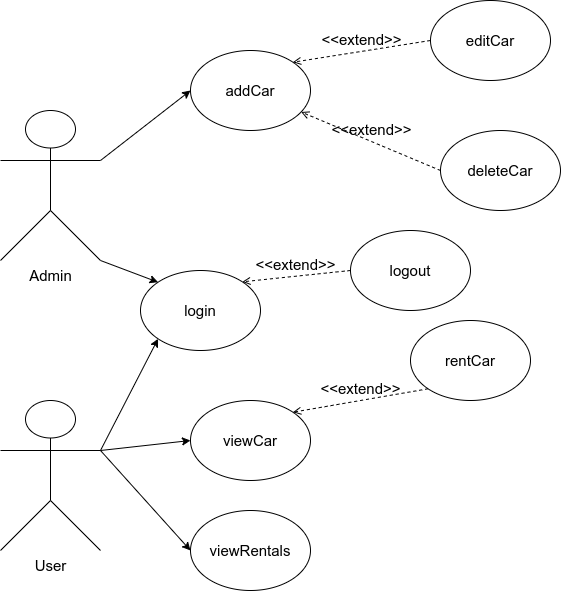

The diagram above was exported from draw.io. Its source (the exported page's mxGraphModel, read from the mxfile embedded in the PNG):
<mxGraphModel dx="1447" dy="813" grid="1" gridSize="10" guides="1" tooltips="1" connect="1" arrows="1" fold="1" page="1" pageScale="1" pageWidth="850" pageHeight="1100" math="0" shadow="0">
  <root>
    <mxCell id="0" />
    <mxCell id="1" parent="0" />
    <mxCell id="AOlI8rKBjGDQ6d5AZzNz-192" style="edgeStyle=none;rounded=0;orthogonalLoop=1;jettySize=auto;html=1;exitX=1;exitY=0.3333333333333333;exitDx=0;exitDy=0;exitPerimeter=0;entryX=0;entryY=0.5;entryDx=0;entryDy=0;fontSize=15;" edge="1" parent="1" source="AOlI8rKBjGDQ6d5AZzNz-176" target="AOlI8rKBjGDQ6d5AZzNz-179">
      <mxGeometry relative="1" as="geometry" />
    </mxCell>
    <mxCell id="AOlI8rKBjGDQ6d5AZzNz-193" style="edgeStyle=none;rounded=0;orthogonalLoop=1;jettySize=auto;html=1;exitX=1;exitY=1;exitDx=0;exitDy=0;exitPerimeter=0;entryX=0;entryY=0;entryDx=0;entryDy=0;fontSize=15;" edge="1" parent="1" source="AOlI8rKBjGDQ6d5AZzNz-176" target="AOlI8rKBjGDQ6d5AZzNz-185">
      <mxGeometry relative="1" as="geometry" />
    </mxCell>
    <mxCell id="AOlI8rKBjGDQ6d5AZzNz-176" value="Admin" style="shape=umlActor;verticalLabelPosition=bottom;verticalAlign=top;html=1;fontSize=15;" vertex="1" parent="1">
      <mxGeometry x="50" y="200" width="100" height="150" as="geometry" />
    </mxCell>
    <mxCell id="AOlI8rKBjGDQ6d5AZzNz-186" style="edgeStyle=none;rounded=0;orthogonalLoop=1;jettySize=auto;html=1;exitX=1;exitY=0.3333333333333333;exitDx=0;exitDy=0;exitPerimeter=0;entryX=0;entryY=1;entryDx=0;entryDy=0;fontSize=15;" edge="1" parent="1" source="AOlI8rKBjGDQ6d5AZzNz-178" target="AOlI8rKBjGDQ6d5AZzNz-185">
      <mxGeometry relative="1" as="geometry" />
    </mxCell>
    <mxCell id="AOlI8rKBjGDQ6d5AZzNz-187" style="edgeStyle=none;rounded=0;orthogonalLoop=1;jettySize=auto;html=1;exitX=1;exitY=0.3333333333333333;exitDx=0;exitDy=0;exitPerimeter=0;entryX=0;entryY=0.5;entryDx=0;entryDy=0;fontSize=15;" edge="1" parent="1" source="AOlI8rKBjGDQ6d5AZzNz-178" target="AOlI8rKBjGDQ6d5AZzNz-182">
      <mxGeometry relative="1" as="geometry" />
    </mxCell>
    <mxCell id="AOlI8rKBjGDQ6d5AZzNz-188" style="edgeStyle=none;rounded=0;orthogonalLoop=1;jettySize=auto;html=1;exitX=1;exitY=0.3333333333333333;exitDx=0;exitDy=0;exitPerimeter=0;entryX=0;entryY=0.5;entryDx=0;entryDy=0;fontSize=15;" edge="1" parent="1" source="AOlI8rKBjGDQ6d5AZzNz-178" target="AOlI8rKBjGDQ6d5AZzNz-184">
      <mxGeometry relative="1" as="geometry" />
    </mxCell>
    <mxCell id="AOlI8rKBjGDQ6d5AZzNz-178" value="User" style="shape=umlActor;verticalLabelPosition=bottom;verticalAlign=top;html=1;fontSize=15;" vertex="1" parent="1">
      <mxGeometry x="50" y="490" width="100" height="150" as="geometry" />
    </mxCell>
    <mxCell id="AOlI8rKBjGDQ6d5AZzNz-179" value="addCar" style="ellipse;whiteSpace=wrap;html=1;fontSize=15;" vertex="1" parent="1">
      <mxGeometry x="240" y="140" width="120" height="80" as="geometry" />
    </mxCell>
    <mxCell id="AOlI8rKBjGDQ6d5AZzNz-180" value="editCar" style="ellipse;whiteSpace=wrap;html=1;fontSize=15;" vertex="1" parent="1">
      <mxGeometry x="480" y="90" width="120" height="80" as="geometry" />
    </mxCell>
    <mxCell id="AOlI8rKBjGDQ6d5AZzNz-181" value="deleteCar" style="ellipse;whiteSpace=wrap;html=1;fontSize=15;" vertex="1" parent="1">
      <mxGeometry x="490" y="220" width="120" height="80" as="geometry" />
    </mxCell>
    <mxCell id="AOlI8rKBjGDQ6d5AZzNz-182" value="viewCar" style="ellipse;whiteSpace=wrap;html=1;fontSize=15;" vertex="1" parent="1">
      <mxGeometry x="240" y="490" width="120" height="80" as="geometry" />
    </mxCell>
    <mxCell id="AOlI8rKBjGDQ6d5AZzNz-183" value="rentCar" style="ellipse;whiteSpace=wrap;html=1;fontSize=15;" vertex="1" parent="1">
      <mxGeometry x="460" y="410" width="120" height="80" as="geometry" />
    </mxCell>
    <mxCell id="AOlI8rKBjGDQ6d5AZzNz-184" value="viewRentals" style="ellipse;whiteSpace=wrap;html=1;fontSize=15;" vertex="1" parent="1">
      <mxGeometry x="240" y="600" width="120" height="80" as="geometry" />
    </mxCell>
    <mxCell id="AOlI8rKBjGDQ6d5AZzNz-185" value="login" style="ellipse;whiteSpace=wrap;html=1;fontSize=15;" vertex="1" parent="1">
      <mxGeometry x="190" y="360" width="120" height="80" as="geometry" />
    </mxCell>
    <mxCell id="AOlI8rKBjGDQ6d5AZzNz-189" value="&amp;lt;&amp;lt;extend&amp;gt;&amp;gt;" style="html=1;verticalAlign=bottom;labelBackgroundColor=none;endArrow=open;endFill=0;dashed=1;rounded=0;fontSize=15;entryX=1;entryY=0;entryDx=0;entryDy=0;exitX=0;exitY=1;exitDx=0;exitDy=0;" edge="1" parent="1" source="AOlI8rKBjGDQ6d5AZzNz-183" target="AOlI8rKBjGDQ6d5AZzNz-182">
      <mxGeometry width="160" relative="1" as="geometry">
        <mxPoint x="390" y="530" as="sourcePoint" />
        <mxPoint x="550" y="530" as="targetPoint" />
      </mxGeometry>
    </mxCell>
    <mxCell id="AOlI8rKBjGDQ6d5AZzNz-190" value="&amp;lt;&amp;lt;extend&amp;gt;&amp;gt;" style="html=1;verticalAlign=bottom;labelBackgroundColor=none;endArrow=open;endFill=0;dashed=1;rounded=0;fontSize=15;exitX=0;exitY=0.5;exitDx=0;exitDy=0;" edge="1" parent="1" source="AOlI8rKBjGDQ6d5AZzNz-181" target="AOlI8rKBjGDQ6d5AZzNz-179">
      <mxGeometry width="160" relative="1" as="geometry">
        <mxPoint x="445.14359312880134" y="263.284271247466" as="sourcePoint" />
        <mxPoint x="309.99640687119296" y="286.7157287525381" as="targetPoint" />
      </mxGeometry>
    </mxCell>
    <mxCell id="AOlI8rKBjGDQ6d5AZzNz-191" value="&amp;lt;&amp;lt;extend&amp;gt;&amp;gt;" style="html=1;verticalAlign=bottom;labelBackgroundColor=none;endArrow=open;endFill=0;dashed=1;rounded=0;fontSize=15;entryX=1;entryY=0;entryDx=0;entryDy=0;exitX=0;exitY=0.5;exitDx=0;exitDy=0;" edge="1" parent="1" source="AOlI8rKBjGDQ6d5AZzNz-180" target="AOlI8rKBjGDQ6d5AZzNz-179">
      <mxGeometry width="160" relative="1" as="geometry">
        <mxPoint x="500.00359312880136" y="168.284271247466" as="sourcePoint" />
        <mxPoint x="364.856406871193" y="191.7157287525381" as="targetPoint" />
      </mxGeometry>
    </mxCell>
    <mxCell id="AOlI8rKBjGDQ6d5AZzNz-194" value="logout" style="ellipse;whiteSpace=wrap;html=1;fontSize=15;" vertex="1" parent="1">
      <mxGeometry x="400" y="320" width="120" height="80" as="geometry" />
    </mxCell>
    <mxCell id="AOlI8rKBjGDQ6d5AZzNz-195" value="&amp;lt;&amp;lt;extend&amp;gt;&amp;gt;" style="html=1;verticalAlign=bottom;labelBackgroundColor=none;endArrow=open;endFill=0;dashed=1;rounded=0;fontSize=15;exitX=0;exitY=0.5;exitDx=0;exitDy=0;entryX=1;entryY=0;entryDx=0;entryDy=0;" edge="1" parent="1" source="AOlI8rKBjGDQ6d5AZzNz-194" target="AOlI8rKBjGDQ6d5AZzNz-185">
      <mxGeometry width="160" relative="1" as="geometry">
        <mxPoint x="499.9999999999959" y="270" as="sourcePoint" />
        <mxPoint x="360.6012422050494" y="211.49433297205633" as="targetPoint" />
      </mxGeometry>
    </mxCell>
  </root>
</mxGraphModel>